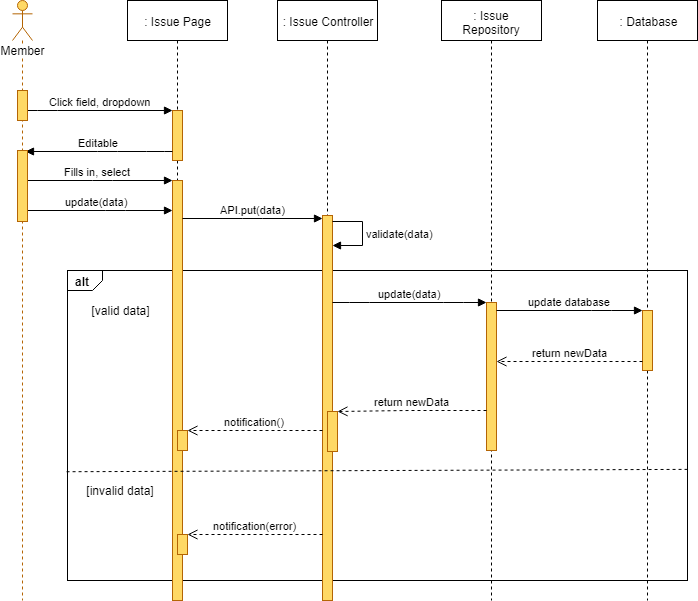

The diagram above was exported from draw.io. Its source (the exported page's mxGraphModel, read from the mxfile embedded in the PNG):
<mxGraphModel dx="1220" dy="634" grid="1" gridSize="10" guides="1" tooltips="1" connect="1" arrows="1" fold="1" page="1" pageScale="1" pageWidth="827" pageHeight="1169" math="0" shadow="0">
  <root>
    <mxCell id="mYkan63iTMsTVupGEUeN-0" />
    <mxCell id="mYkan63iTMsTVupGEUeN-1" parent="mYkan63iTMsTVupGEUeN-0" />
    <mxCell id="mYkan63iTMsTVupGEUeN-2" value="alt" style="strokeColor=inherit;fillColor=inherit;gradientColor=inherit;html=1;shape=mxgraph.sysml.package;labelX=35;fontStyle=1;align=left;verticalAlign=top;spacingLeft=5;spacingTop=-3;" parent="mYkan63iTMsTVupGEUeN-1" vertex="1">
      <mxGeometry x="140" y="310" width="620" height="310" as="geometry" />
    </mxCell>
    <mxCell id="mYkan63iTMsTVupGEUeN-3" value=": Issue Page" style="shape=umlLifeline;perimeter=lifelinePerimeter;whiteSpace=wrap;html=1;container=1;collapsible=0;recursiveResize=0;outlineConnect=0;" parent="mYkan63iTMsTVupGEUeN-1" vertex="1">
      <mxGeometry x="200" y="40" width="100" height="600" as="geometry" />
    </mxCell>
    <mxCell id="mYkan63iTMsTVupGEUeN-4" value="" style="html=1;points=[];perimeter=orthogonalPerimeter;fillColor=#FFD966;strokeColor=#b46504;" parent="mYkan63iTMsTVupGEUeN-3" vertex="1">
      <mxGeometry x="45" y="110" width="10" height="50" as="geometry" />
    </mxCell>
    <mxCell id="mYkan63iTMsTVupGEUeN-7" value="" style="html=1;points=[];perimeter=orthogonalPerimeter;fillColor=#FFD966;strokeColor=#b46504;" parent="mYkan63iTMsTVupGEUeN-3" vertex="1">
      <mxGeometry x="45" y="180" width="10" height="420" as="geometry" />
    </mxCell>
    <mxCell id="mYkan63iTMsTVupGEUeN-5" value="" style="html=1;points=[];perimeter=orthogonalPerimeter;fillColor=#FFD966;strokeColor=#B46504;" parent="mYkan63iTMsTVupGEUeN-3" vertex="1">
      <mxGeometry x="50" y="430" width="10" height="20" as="geometry" />
    </mxCell>
    <mxCell id="mYkan63iTMsTVupGEUeN-6" value="" style="html=1;points=[];perimeter=orthogonalPerimeter;fillColor=#FFD966;strokeColor=#B46504;" parent="mYkan63iTMsTVupGEUeN-3" vertex="1">
      <mxGeometry x="50" y="534" width="10" height="20" as="geometry" />
    </mxCell>
    <mxCell id="mYkan63iTMsTVupGEUeN-8" value=": Issue Controller" style="shape=umlLifeline;perimeter=lifelinePerimeter;whiteSpace=wrap;html=1;container=1;collapsible=0;recursiveResize=0;outlineConnect=0;" parent="mYkan63iTMsTVupGEUeN-1" vertex="1">
      <mxGeometry x="350" y="40" width="100" height="600" as="geometry" />
    </mxCell>
    <mxCell id="mYkan63iTMsTVupGEUeN-9" value="" style="html=1;points=[];perimeter=orthogonalPerimeter;fillColor=#FFD966;strokeColor=#b46504;" parent="mYkan63iTMsTVupGEUeN-8" vertex="1">
      <mxGeometry x="45" y="215" width="10" height="385" as="geometry" />
    </mxCell>
    <mxCell id="mYkan63iTMsTVupGEUeN-10" value="" style="html=1;points=[];perimeter=orthogonalPerimeter;fillColor=#FFD966;strokeColor=#b46504;" parent="mYkan63iTMsTVupGEUeN-8" vertex="1">
      <mxGeometry x="50" y="411" width="10" height="40" as="geometry" />
    </mxCell>
    <mxCell id="mYkan63iTMsTVupGEUeN-12" value="validate(data)" style="edgeStyle=orthogonalEdgeStyle;html=1;align=left;spacingLeft=2;endArrow=block;rounded=0;" parent="mYkan63iTMsTVupGEUeN-8" source="mYkan63iTMsTVupGEUeN-9" target="mYkan63iTMsTVupGEUeN-9" edge="1">
      <mxGeometry relative="1" as="geometry">
        <mxPoint x="60" y="189.90476190476193" as="sourcePoint" />
        <Array as="points">
          <mxPoint x="85" y="221" />
          <mxPoint x="85" y="245" />
        </Array>
        <mxPoint x="60" y="219.90476190476193" as="targetPoint" />
      </mxGeometry>
    </mxCell>
    <mxCell id="mYkan63iTMsTVupGEUeN-13" value=": Issue Repository" style="shape=umlLifeline;perimeter=lifelinePerimeter;whiteSpace=wrap;html=1;container=1;collapsible=0;recursiveResize=0;outlineConnect=0;" parent="mYkan63iTMsTVupGEUeN-1" vertex="1">
      <mxGeometry x="514" y="40" width="100" height="600" as="geometry" />
    </mxCell>
    <mxCell id="mYkan63iTMsTVupGEUeN-14" value="" style="html=1;points=[];perimeter=orthogonalPerimeter;fillColor=#FFD966;strokeColor=#b46504;" parent="mYkan63iTMsTVupGEUeN-13" vertex="1">
      <mxGeometry x="45" y="302" width="10" height="148" as="geometry" />
    </mxCell>
    <mxCell id="mYkan63iTMsTVupGEUeN-15" value=": Database" style="shape=umlLifeline;perimeter=lifelinePerimeter;whiteSpace=wrap;html=1;container=1;collapsible=0;recursiveResize=0;outlineConnect=0;" parent="mYkan63iTMsTVupGEUeN-1" vertex="1">
      <mxGeometry x="670" y="40" width="100" height="600" as="geometry" />
    </mxCell>
    <mxCell id="mYkan63iTMsTVupGEUeN-16" value="" style="html=1;points=[];perimeter=orthogonalPerimeter;fillColor=#FFD966;strokeColor=#B46504;" parent="mYkan63iTMsTVupGEUeN-15" vertex="1">
      <mxGeometry x="45" y="310" width="10" height="60" as="geometry" />
    </mxCell>
    <mxCell id="mYkan63iTMsTVupGEUeN-17" value="Click field, dropdown" style="html=1;verticalAlign=bottom;endArrow=block;" parent="mYkan63iTMsTVupGEUeN-1" source="mYkan63iTMsTVupGEUeN-32" target="mYkan63iTMsTVupGEUeN-4" edge="1">
      <mxGeometry width="80" relative="1" as="geometry">
        <mxPoint x="120" y="160" as="sourcePoint" />
        <mxPoint x="200" y="160" as="targetPoint" />
        <Array as="points">
          <mxPoint x="120" y="150" />
        </Array>
      </mxGeometry>
    </mxCell>
    <mxCell id="mYkan63iTMsTVupGEUeN-18" value="Fills in, select" style="html=1;verticalAlign=bottom;endArrow=block;" parent="mYkan63iTMsTVupGEUeN-1" source="mYkan63iTMsTVupGEUeN-31" target="mYkan63iTMsTVupGEUeN-7" edge="1">
      <mxGeometry width="80" relative="1" as="geometry">
        <mxPoint x="110" y="260" as="sourcePoint" />
        <mxPoint x="240" y="210" as="targetPoint" />
        <Array as="points">
          <mxPoint x="175" y="220" />
        </Array>
      </mxGeometry>
    </mxCell>
    <mxCell id="mYkan63iTMsTVupGEUeN-19" value="API.put(data)" style="html=1;verticalAlign=bottom;endArrow=block;" parent="mYkan63iTMsTVupGEUeN-1" source="mYkan63iTMsTVupGEUeN-7" target="mYkan63iTMsTVupGEUeN-9" edge="1">
      <mxGeometry width="80" relative="1" as="geometry">
        <mxPoint x="257" y="242" as="sourcePoint" />
        <mxPoint x="395" y="200" as="targetPoint" />
        <Array as="points">
          <mxPoint x="325" y="258" />
        </Array>
      </mxGeometry>
    </mxCell>
    <mxCell id="mYkan63iTMsTVupGEUeN-20" value="update(data)" style="html=1;verticalAlign=bottom;endArrow=block;" parent="mYkan63iTMsTVupGEUeN-1" source="mYkan63iTMsTVupGEUeN-9" target="mYkan63iTMsTVupGEUeN-14" edge="1">
      <mxGeometry width="80" relative="1" as="geometry">
        <mxPoint x="70" y="500" as="sourcePoint" />
        <mxPoint x="150" y="500" as="targetPoint" />
        <Array as="points">
          <mxPoint x="432" y="342" />
          <mxPoint x="526" y="342" />
        </Array>
      </mxGeometry>
    </mxCell>
    <mxCell id="mYkan63iTMsTVupGEUeN-21" value="update database" style="html=1;verticalAlign=bottom;endArrow=block;" parent="mYkan63iTMsTVupGEUeN-1" source="mYkan63iTMsTVupGEUeN-14" target="mYkan63iTMsTVupGEUeN-16" edge="1">
      <mxGeometry width="80" relative="1" as="geometry">
        <mxPoint x="569" y="339" as="sourcePoint" />
        <mxPoint x="723" y="339" as="targetPoint" />
        <Array as="points">
          <mxPoint x="674" y="350" />
        </Array>
      </mxGeometry>
    </mxCell>
    <mxCell id="mYkan63iTMsTVupGEUeN-22" value="return newData" style="html=1;verticalAlign=bottom;endArrow=open;dashed=1;endSize=8;" parent="mYkan63iTMsTVupGEUeN-1" source="mYkan63iTMsTVupGEUeN-16" target="mYkan63iTMsTVupGEUeN-14" edge="1">
      <mxGeometry relative="1" as="geometry">
        <mxPoint x="150" y="660" as="sourcePoint" />
        <mxPoint x="70" y="660" as="targetPoint" />
        <Array as="points">
          <mxPoint x="665" y="401" />
        </Array>
      </mxGeometry>
    </mxCell>
    <mxCell id="mYkan63iTMsTVupGEUeN-23" value="return newData" style="html=1;verticalAlign=bottom;endArrow=open;dashed=1;endSize=8;" parent="mYkan63iTMsTVupGEUeN-1" source="mYkan63iTMsTVupGEUeN-14" target="mYkan63iTMsTVupGEUeN-10" edge="1">
      <mxGeometry relative="1" as="geometry">
        <mxPoint x="559" y="380" as="sourcePoint" />
        <mxPoint x="413" y="380" as="targetPoint" />
        <Array as="points">
          <mxPoint x="480" y="450" />
        </Array>
      </mxGeometry>
    </mxCell>
    <mxCell id="mYkan63iTMsTVupGEUeN-24" value="[valid data]" style="text;html=1;strokeColor=none;fillColor=none;align=center;verticalAlign=middle;whiteSpace=wrap;rounded=0;" parent="mYkan63iTMsTVupGEUeN-1" vertex="1">
      <mxGeometry x="157.5" y="340" width="70" height="20" as="geometry" />
    </mxCell>
    <mxCell id="mYkan63iTMsTVupGEUeN-25" value="[invalid data]" style="text;html=1;strokeColor=none;fillColor=none;align=center;verticalAlign=middle;whiteSpace=wrap;rounded=0;" parent="mYkan63iTMsTVupGEUeN-1" vertex="1">
      <mxGeometry x="150" y="520" width="85" height="20" as="geometry" />
    </mxCell>
    <mxCell id="mYkan63iTMsTVupGEUeN-26" value="notification()" style="html=1;verticalAlign=bottom;endArrow=open;dashed=1;endSize=8;" parent="mYkan63iTMsTVupGEUeN-1" source="mYkan63iTMsTVupGEUeN-9" target="mYkan63iTMsTVupGEUeN-5" edge="1">
      <mxGeometry relative="1" as="geometry">
        <mxPoint x="389" y="430" as="sourcePoint" />
        <mxPoint x="235" y="430" as="targetPoint" />
        <Array as="points" />
      </mxGeometry>
    </mxCell>
    <mxCell id="mYkan63iTMsTVupGEUeN-27" value="notification(error)" style="html=1;verticalAlign=bottom;endArrow=open;dashed=1;endSize=8;" parent="mYkan63iTMsTVupGEUeN-1" target="mYkan63iTMsTVupGEUeN-6" edge="1">
      <mxGeometry relative="1" as="geometry">
        <mxPoint x="395" y="574" as="sourcePoint" />
        <mxPoint x="258" y="520.5" as="targetPoint" />
        <Array as="points">
          <mxPoint x="375" y="574" />
          <mxPoint x="315" y="574" />
        </Array>
      </mxGeometry>
    </mxCell>
    <mxCell id="mYkan63iTMsTVupGEUeN-28" value="" style="strokeColor=inherit;fillColor=inherit;gradientColor=inherit;endArrow=none;html=1;edgeStyle=none;dashed=1;exitX=0.999;exitY=0.663;exitDx=0;exitDy=0;exitPerimeter=0;entryX=-0.005;entryY=0.672;entryDx=0;entryDy=0;entryPerimeter=0;" parent="mYkan63iTMsTVupGEUeN-1" edge="1">
      <mxGeometry relative="1" as="geometry">
        <mxPoint x="137.70588235294122" y="511.2352941176471" as="targetPoint" />
        <mxPoint x="760.0588235294117" y="508.8823529411766" as="sourcePoint" />
      </mxGeometry>
    </mxCell>
    <mxCell id="mYkan63iTMsTVupGEUeN-29" value="Editable" style="html=1;verticalAlign=bottom;endArrow=block;entryX=0.82;entryY=0.018;entryDx=0;entryDy=0;entryPerimeter=0;" parent="mYkan63iTMsTVupGEUeN-1" source="mYkan63iTMsTVupGEUeN-4" target="mYkan63iTMsTVupGEUeN-33" edge="1">
      <mxGeometry width="80" relative="1" as="geometry">
        <mxPoint x="234.5" y="168.5" as="sourcePoint" />
        <mxPoint x="379.5" y="168.5" as="targetPoint" />
        <Array as="points">
          <mxPoint x="229" y="191" />
          <mxPoint x="180" y="191" />
        </Array>
      </mxGeometry>
    </mxCell>
    <mxCell id="mYkan63iTMsTVupGEUeN-30" value="update(data)" style="html=1;verticalAlign=bottom;endArrow=block;" parent="mYkan63iTMsTVupGEUeN-1" source="mYkan63iTMsTVupGEUeN-31" target="mYkan63iTMsTVupGEUeN-7" edge="1">
      <mxGeometry width="80" relative="1" as="geometry">
        <mxPoint x="110" y="219" as="sourcePoint" />
        <mxPoint x="255" y="219" as="targetPoint" />
        <Array as="points">
          <mxPoint x="188" y="250" />
        </Array>
      </mxGeometry>
    </mxCell>
    <mxCell id="mYkan63iTMsTVupGEUeN-31" value="Member" style="shape=umlLifeline;participant=umlActor;perimeter=lifelinePerimeter;whiteSpace=wrap;html=1;container=1;collapsible=0;recursiveResize=0;verticalAlign=top;spacingTop=36;labelBackgroundColor=#ffffff;outlineConnect=0;strokeColor=#B46504;fillColor=#FFD966;" parent="mYkan63iTMsTVupGEUeN-1" vertex="1">
      <mxGeometry x="85" y="40" width="20" height="600" as="geometry" />
    </mxCell>
    <mxCell id="mYkan63iTMsTVupGEUeN-32" value="" style="html=1;points=[];perimeter=orthogonalPerimeter;fillColor=#FFD966;strokeColor=#b46504;" parent="mYkan63iTMsTVupGEUeN-1" vertex="1">
      <mxGeometry x="90" y="130" width="10" height="30" as="geometry" />
    </mxCell>
    <mxCell id="mYkan63iTMsTVupGEUeN-33" value="" style="html=1;points=[];perimeter=orthogonalPerimeter;fillColor=#FFD966;strokeColor=#b46504;" parent="mYkan63iTMsTVupGEUeN-1" vertex="1">
      <mxGeometry x="90" y="190" width="10" height="71" as="geometry" />
    </mxCell>
  </root>
</mxGraphModel>